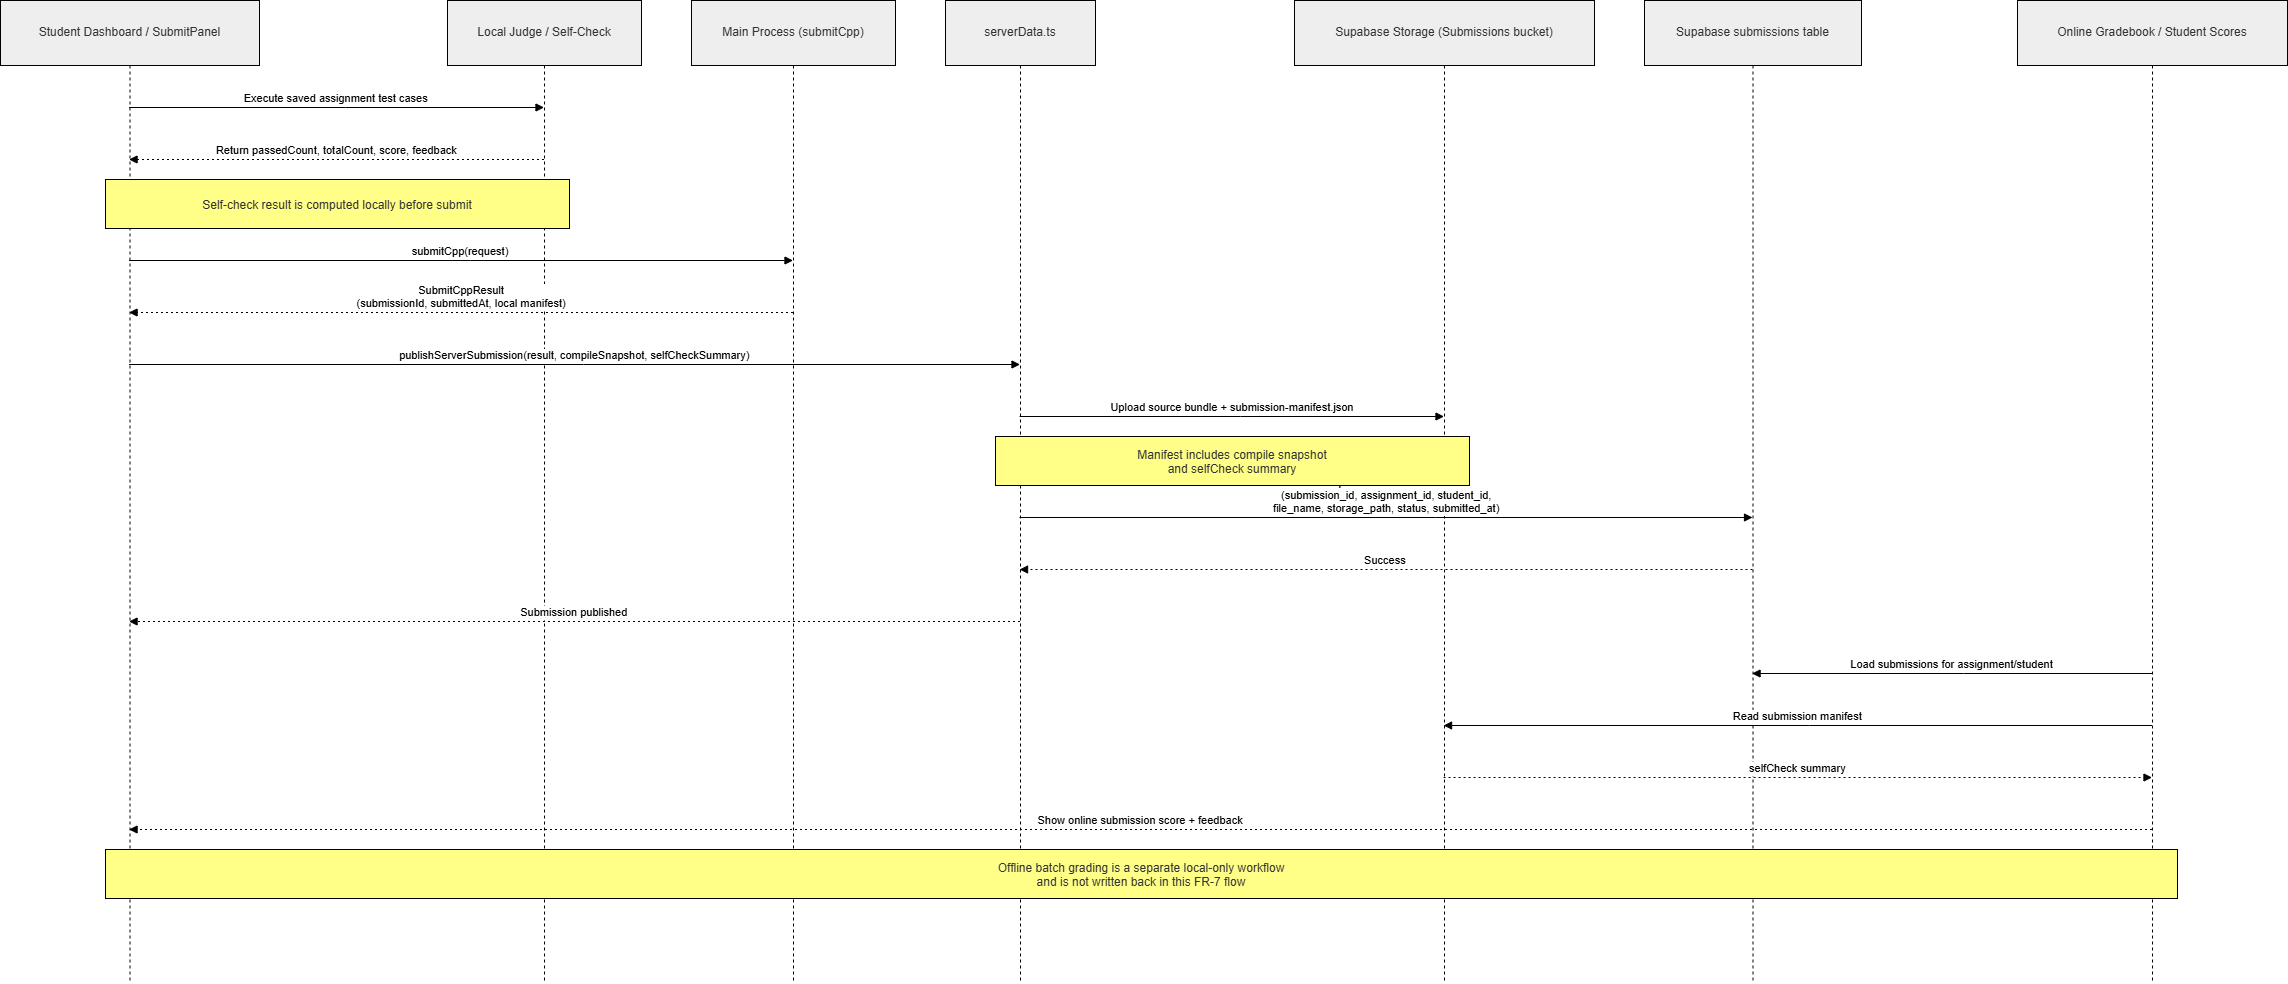

The diagram above was exported from draw.io. Its source (the exported page's mxGraphModel, read from the mxfile embedded in the PNG):
<mxGraphModel dx="2934" dy="1576" grid="1" gridSize="10" guides="1" tooltips="1" connect="1" arrows="1" fold="1" page="1" pageScale="1" pageWidth="850" pageHeight="1100" math="0" shadow="0">
  <root>
    <mxCell id="0" />
    <mxCell id="1" parent="0" />
    <mxCell id="0N1dbscpaQJN9VIbeagF-1" parent="1" style="shape=umlLifeline;perimeter=lifelinePerimeter;whiteSpace=wrap;container=1;dropTarget=0;collapsible=0;recursiveResize=0;outlineConnect=0;portConstraint=eastwest;newEdgeStyle={&quot;edgeStyle&quot;:&quot;elbowEdgeStyle&quot;,&quot;elbow&quot;:&quot;vertical&quot;,&quot;curved&quot;:0,&quot;rounded&quot;:0};size=65;fillColor=light-dark(#eeeeee,#1f2020);strokeColor=light-dark(#000000,#CCCCCC);fontColor=light-dark(#333333,#cccccc);" value="Student Dashboard / SubmitPanel" vertex="1">
      <mxGeometry height="983" width="259" x="20" y="20" as="geometry" />
    </mxCell>
    <mxCell id="0N1dbscpaQJN9VIbeagF-2" parent="1" style="shape=umlLifeline;perimeter=lifelinePerimeter;whiteSpace=wrap;container=1;dropTarget=0;collapsible=0;recursiveResize=0;outlineConnect=0;portConstraint=eastwest;newEdgeStyle={&quot;edgeStyle&quot;:&quot;elbowEdgeStyle&quot;,&quot;elbow&quot;:&quot;vertical&quot;,&quot;curved&quot;:0,&quot;rounded&quot;:0};size=65;fillColor=light-dark(#eeeeee,#1f2020);strokeColor=light-dark(#000000,#CCCCCC);fontColor=light-dark(#333333,#cccccc);" value="Local Judge / Self-Check" vertex="1">
      <mxGeometry height="983" width="194" x="467" y="20" as="geometry" />
    </mxCell>
    <mxCell id="0N1dbscpaQJN9VIbeagF-3" parent="1" style="shape=umlLifeline;perimeter=lifelinePerimeter;whiteSpace=wrap;container=1;dropTarget=0;collapsible=0;recursiveResize=0;outlineConnect=0;portConstraint=eastwest;newEdgeStyle={&quot;edgeStyle&quot;:&quot;elbowEdgeStyle&quot;,&quot;elbow&quot;:&quot;vertical&quot;,&quot;curved&quot;:0,&quot;rounded&quot;:0};size=65;fillColor=light-dark(#eeeeee,#1f2020);strokeColor=light-dark(#000000,#CCCCCC);fontColor=light-dark(#333333,#cccccc);" value="Main Process (submitCpp)" vertex="1">
      <mxGeometry height="983" width="204" x="711" y="20" as="geometry" />
    </mxCell>
    <mxCell id="0N1dbscpaQJN9VIbeagF-4" parent="1" style="shape=umlLifeline;perimeter=lifelinePerimeter;whiteSpace=wrap;container=1;dropTarget=0;collapsible=0;recursiveResize=0;outlineConnect=0;portConstraint=eastwest;newEdgeStyle={&quot;edgeStyle&quot;:&quot;elbowEdgeStyle&quot;,&quot;elbow&quot;:&quot;vertical&quot;,&quot;curved&quot;:0,&quot;rounded&quot;:0};size=65;fillColor=light-dark(#eeeeee,#1f2020);strokeColor=light-dark(#000000,#CCCCCC);fontColor=light-dark(#333333,#cccccc);" value="serverData.ts" vertex="1">
      <mxGeometry height="983" width="150" x="965" y="20" as="geometry" />
    </mxCell>
    <mxCell id="0N1dbscpaQJN9VIbeagF-5" parent="1" style="shape=umlLifeline;perimeter=lifelinePerimeter;whiteSpace=wrap;container=1;dropTarget=0;collapsible=0;recursiveResize=0;outlineConnect=0;portConstraint=eastwest;newEdgeStyle={&quot;edgeStyle&quot;:&quot;elbowEdgeStyle&quot;,&quot;elbow&quot;:&quot;vertical&quot;,&quot;curved&quot;:0,&quot;rounded&quot;:0};size=65;fillColor=light-dark(#eeeeee,#1f2020);strokeColor=light-dark(#000000,#CCCCCC);fontColor=light-dark(#333333,#cccccc);" value="Supabase Storage (Submissions bucket)" vertex="1">
      <mxGeometry height="983" width="300" x="1314" y="20" as="geometry" />
    </mxCell>
    <mxCell id="0N1dbscpaQJN9VIbeagF-6" parent="1" style="shape=umlLifeline;perimeter=lifelinePerimeter;whiteSpace=wrap;container=1;dropTarget=0;collapsible=0;recursiveResize=0;outlineConnect=0;portConstraint=eastwest;newEdgeStyle={&quot;edgeStyle&quot;:&quot;elbowEdgeStyle&quot;,&quot;elbow&quot;:&quot;vertical&quot;,&quot;curved&quot;:0,&quot;rounded&quot;:0};size=65;fillColor=light-dark(#eeeeee,#1f2020);strokeColor=light-dark(#000000,#CCCCCC);fontColor=light-dark(#333333,#cccccc);" value="Supabase submissions table" vertex="1">
      <mxGeometry height="983" width="217" x="1664" y="20" as="geometry" />
    </mxCell>
    <mxCell id="0N1dbscpaQJN9VIbeagF-7" parent="1" style="shape=umlLifeline;perimeter=lifelinePerimeter;whiteSpace=wrap;container=1;dropTarget=0;collapsible=0;recursiveResize=0;outlineConnect=0;portConstraint=eastwest;newEdgeStyle={&quot;edgeStyle&quot;:&quot;elbowEdgeStyle&quot;,&quot;elbow&quot;:&quot;vertical&quot;,&quot;curved&quot;:0,&quot;rounded&quot;:0};size=65;fillColor=light-dark(#eeeeee,#1f2020);strokeColor=light-dark(#000000,#CCCCCC);fontColor=light-dark(#333333,#cccccc);" value="Online Gradebook / Student Scores" vertex="1">
      <mxGeometry height="983" width="270" x="2037" y="20" as="geometry" />
    </mxCell>
    <mxCell id="0N1dbscpaQJN9VIbeagF-8" edge="1" parent="1" source="0N1dbscpaQJN9VIbeagF-1" style="verticalAlign=bottom;edgeStyle=elbowEdgeStyle;elbow=vertical;curved=0;rounded=0;endArrow=block;strokeColor=light-dark(#000000,#CCCCCC);" target="0N1dbscpaQJN9VIbeagF-2" value="Execute saved assignment test cases">
      <mxGeometry relative="1" as="geometry">
        <Array as="points">
          <mxPoint x="365" y="127" />
        </Array>
      </mxGeometry>
    </mxCell>
    <mxCell id="0N1dbscpaQJN9VIbeagF-9" edge="1" parent="1" source="0N1dbscpaQJN9VIbeagF-2" style="verticalAlign=bottom;edgeStyle=elbowEdgeStyle;elbow=vertical;curved=0;rounded=0;dashed=1;dashPattern=2 3;endArrow=block;strokeColor=light-dark(#000000,#CCCCCC);" target="0N1dbscpaQJN9VIbeagF-1" value="Return passedCount, totalCount, score, feedback">
      <mxGeometry relative="1" as="geometry">
        <Array as="points">
          <mxPoint x="368" y="179" />
        </Array>
      </mxGeometry>
    </mxCell>
    <mxCell id="0N1dbscpaQJN9VIbeagF-10" edge="1" parent="1" source="0N1dbscpaQJN9VIbeagF-1" style="verticalAlign=bottom;edgeStyle=elbowEdgeStyle;elbow=vertical;curved=0;rounded=0;endArrow=block;strokeColor=light-dark(#000000,#CCCCCC);" target="0N1dbscpaQJN9VIbeagF-3" value="submitCpp(request)">
      <mxGeometry relative="1" as="geometry">
        <Array as="points">
          <mxPoint x="490" y="280" />
        </Array>
      </mxGeometry>
    </mxCell>
    <mxCell id="0N1dbscpaQJN9VIbeagF-11" edge="1" parent="1" source="0N1dbscpaQJN9VIbeagF-3" style="verticalAlign=bottom;edgeStyle=elbowEdgeStyle;elbow=vertical;curved=0;rounded=0;dashed=1;dashPattern=2 3;endArrow=block;strokeColor=light-dark(#000000,#CCCCCC);" target="0N1dbscpaQJN9VIbeagF-1" value="SubmitCppResult&#10;(submissionId, submittedAt, local manifest)">
      <mxGeometry relative="1" as="geometry">
        <Array as="points">
          <mxPoint x="493" y="332" />
        </Array>
      </mxGeometry>
    </mxCell>
    <mxCell id="0N1dbscpaQJN9VIbeagF-12" edge="1" parent="1" source="0N1dbscpaQJN9VIbeagF-1" style="verticalAlign=bottom;edgeStyle=elbowEdgeStyle;elbow=vertical;curved=0;rounded=0;endArrow=block;strokeColor=light-dark(#000000,#CCCCCC);" target="0N1dbscpaQJN9VIbeagF-4" value="publishServerSubmission(result, compileSnapshot, selfCheckSummary)">
      <mxGeometry relative="1" as="geometry">
        <Array as="points">
          <mxPoint x="603" y="384" />
        </Array>
      </mxGeometry>
    </mxCell>
    <mxCell id="0N1dbscpaQJN9VIbeagF-13" edge="1" parent="1" source="0N1dbscpaQJN9VIbeagF-4" style="verticalAlign=bottom;edgeStyle=elbowEdgeStyle;elbow=vertical;curved=0;rounded=0;endArrow=block;strokeColor=light-dark(#000000,#CCCCCC);" target="0N1dbscpaQJN9VIbeagF-5" value="Upload source bundle + submission-manifest.json">
      <mxGeometry relative="1" as="geometry">
        <Array as="points">
          <mxPoint x="1260" y="436" />
        </Array>
      </mxGeometry>
    </mxCell>
    <mxCell id="0N1dbscpaQJN9VIbeagF-14" edge="1" parent="1" source="0N1dbscpaQJN9VIbeagF-4" style="verticalAlign=bottom;edgeStyle=elbowEdgeStyle;elbow=vertical;curved=0;rounded=0;endArrow=block;strokeColor=light-dark(#000000,#CCCCCC);" target="0N1dbscpaQJN9VIbeagF-6" value="Upsert submission row&#10;(submission_id, assignment_id, student_id,&#10;file_name, storage_path, status, submitted_at)">
      <mxGeometry relative="1" as="geometry">
        <Array as="points">
          <mxPoint x="1455" y="537" />
        </Array>
      </mxGeometry>
    </mxCell>
    <mxCell id="0N1dbscpaQJN9VIbeagF-15" edge="1" parent="1" source="0N1dbscpaQJN9VIbeagF-6" style="verticalAlign=bottom;edgeStyle=elbowEdgeStyle;elbow=vertical;curved=0;rounded=0;dashed=1;dashPattern=2 3;endArrow=block;strokeColor=light-dark(#000000,#CCCCCC);" target="0N1dbscpaQJN9VIbeagF-4" value="Success">
      <mxGeometry relative="1" as="geometry">
        <Array as="points">
          <mxPoint x="1417" y="589" />
        </Array>
      </mxGeometry>
    </mxCell>
    <mxCell id="0N1dbscpaQJN9VIbeagF-16" edge="1" parent="1" source="0N1dbscpaQJN9VIbeagF-4" style="verticalAlign=bottom;edgeStyle=elbowEdgeStyle;elbow=vertical;curved=0;rounded=0;dashed=1;dashPattern=2 3;endArrow=block;strokeColor=light-dark(#000000,#CCCCCC);" target="0N1dbscpaQJN9VIbeagF-1" value="Submission published">
      <mxGeometry relative="1" as="geometry">
        <Array as="points">
          <mxPoint x="606" y="641" />
        </Array>
      </mxGeometry>
    </mxCell>
    <mxCell id="0N1dbscpaQJN9VIbeagF-17" edge="1" parent="1" source="0N1dbscpaQJN9VIbeagF-7" style="verticalAlign=bottom;edgeStyle=elbowEdgeStyle;elbow=vertical;curved=0;rounded=0;endArrow=block;strokeColor=light-dark(#000000,#CCCCCC);" target="0N1dbscpaQJN9VIbeagF-6" value="Load submissions for assignment/student">
      <mxGeometry relative="1" as="geometry">
        <Array as="points">
          <mxPoint x="1983" y="693" />
        </Array>
      </mxGeometry>
    </mxCell>
    <mxCell id="0N1dbscpaQJN9VIbeagF-18" edge="1" parent="1" source="0N1dbscpaQJN9VIbeagF-7" style="verticalAlign=bottom;edgeStyle=elbowEdgeStyle;elbow=vertical;curved=0;rounded=0;endArrow=block;strokeColor=light-dark(#000000,#CCCCCC);" target="0N1dbscpaQJN9VIbeagF-5" value="Read submission manifest">
      <mxGeometry relative="1" as="geometry">
        <Array as="points">
          <mxPoint x="1829" y="745" />
        </Array>
      </mxGeometry>
    </mxCell>
    <mxCell id="0N1dbscpaQJN9VIbeagF-19" edge="1" parent="1" source="0N1dbscpaQJN9VIbeagF-5" style="verticalAlign=bottom;edgeStyle=elbowEdgeStyle;elbow=vertical;curved=0;rounded=0;dashed=1;dashPattern=2 3;endArrow=block;strokeColor=light-dark(#000000,#CCCCCC);" target="0N1dbscpaQJN9VIbeagF-7" value="selfCheck summary">
      <mxGeometry relative="1" as="geometry">
        <Array as="points">
          <mxPoint x="1826" y="797" />
        </Array>
      </mxGeometry>
    </mxCell>
    <mxCell id="0N1dbscpaQJN9VIbeagF-20" edge="1" parent="1" source="0N1dbscpaQJN9VIbeagF-7" style="verticalAlign=bottom;edgeStyle=elbowEdgeStyle;elbow=vertical;curved=0;rounded=0;dashed=1;dashPattern=2 3;endArrow=block;strokeColor=light-dark(#000000,#CCCCCC);" target="0N1dbscpaQJN9VIbeagF-1" value="Show online submission score + feedback">
      <mxGeometry relative="1" as="geometry">
        <Array as="points">
          <mxPoint x="1172" y="849" />
        </Array>
      </mxGeometry>
    </mxCell>
    <mxCell id="0N1dbscpaQJN9VIbeagF-21" parent="1" style="fillColor=#ffff88;strokeColor=light-dark(#000000,#CCCCCC);fontColor=light-dark(#333333,#cccccc);" value="Self-check result is computed locally before submit" vertex="1">
      <mxGeometry height="49" width="464" x="125" y="199" as="geometry" />
    </mxCell>
    <mxCell id="0N1dbscpaQJN9VIbeagF-22" parent="1" style="fillColor=#ffff88;strokeColor=light-dark(#000000,#CCCCCC);fontColor=light-dark(#333333,#cccccc);" value="Manifest includes compile snapshot&#10;and selfCheck summary" vertex="1">
      <mxGeometry height="49" width="474" x="1015" y="456" as="geometry" />
    </mxCell>
    <mxCell id="0N1dbscpaQJN9VIbeagF-23" parent="1" style="fillColor=#ffff88;strokeColor=light-dark(#000000,#CCCCCC);fontColor=light-dark(#333333,#cccccc);" value="Offline batch grading is a separate local-only workflow&#10;and is not written back in this FR-7 flow" vertex="1">
      <mxGeometry height="49" width="2072" x="125" y="869" as="geometry" />
    </mxCell>
  </root>
</mxGraphModel>